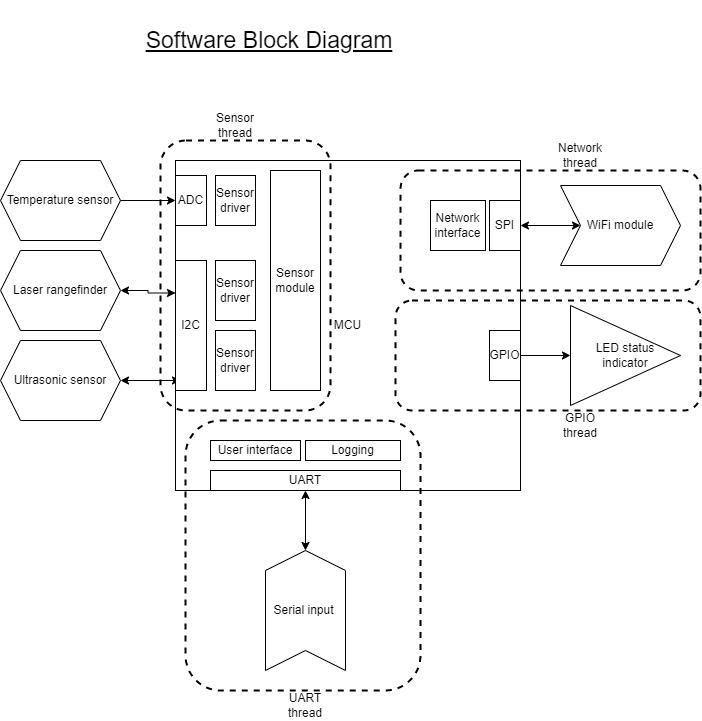

The diagram above was exported from draw.io. Its source (the exported page's mxGraphModel, read from the mxfile embedded in the PNG):
<mxGraphModel dx="1102" dy="905" grid="1" gridSize="10" guides="1" tooltips="1" connect="1" arrows="1" fold="1" page="1" pageScale="1" pageWidth="850" pageHeight="1100" math="0" shadow="0">
  <root>
    <mxCell id="0" />
    <mxCell id="1" parent="0" />
    <mxCell id="j8OAbb87NsEk7KDn_sJx-26" value="&lt;font style=&quot;font-size: 23px&quot;&gt;&lt;u&gt;Software Block Diagram&lt;/u&gt;&lt;/font&gt;" style="text;html=1;strokeColor=none;fillColor=none;align=center;verticalAlign=middle;whiteSpace=wrap;rounded=0;" vertex="1" parent="1">
      <mxGeometry x="110" y="10" width="377.5" height="80" as="geometry" />
    </mxCell>
    <mxCell id="j8OAbb87NsEk7KDn_sJx-27" value="MCU" style="rounded=0;whiteSpace=wrap;html=1;" vertex="1" parent="1">
      <mxGeometry x="205" y="170" width="345" height="330" as="geometry" />
    </mxCell>
    <mxCell id="j8OAbb87NsEk7KDn_sJx-36" style="edgeStyle=orthogonalEdgeStyle;rounded=0;orthogonalLoop=1;jettySize=auto;html=1;exitX=1;exitY=0.5;exitDx=0;exitDy=0;entryX=0;entryY=0.5;entryDx=0;entryDy=0;" edge="1" parent="1" source="j8OAbb87NsEk7KDn_sJx-29" target="j8OAbb87NsEk7KDn_sJx-33">
      <mxGeometry relative="1" as="geometry" />
    </mxCell>
    <mxCell id="j8OAbb87NsEk7KDn_sJx-29" value="Temperature sensor" style="shape=hexagon;perimeter=hexagonPerimeter2;whiteSpace=wrap;html=1;fixedSize=1;" vertex="1" parent="1">
      <mxGeometry x="30" y="170" width="120" height="80" as="geometry" />
    </mxCell>
    <mxCell id="j8OAbb87NsEk7KDn_sJx-34" style="edgeStyle=orthogonalEdgeStyle;rounded=0;orthogonalLoop=1;jettySize=auto;html=1;exitX=1;exitY=0.5;exitDx=0;exitDy=0;entryX=0;entryY=0.25;entryDx=0;entryDy=0;startArrow=classic;startFill=1;" edge="1" parent="1" source="j8OAbb87NsEk7KDn_sJx-30" target="j8OAbb87NsEk7KDn_sJx-32">
      <mxGeometry relative="1" as="geometry" />
    </mxCell>
    <mxCell id="j8OAbb87NsEk7KDn_sJx-30" value="Laser rangefinder" style="shape=hexagon;perimeter=hexagonPerimeter2;whiteSpace=wrap;html=1;fixedSize=1;" vertex="1" parent="1">
      <mxGeometry x="30" y="260" width="120" height="80" as="geometry" />
    </mxCell>
    <mxCell id="j8OAbb87NsEk7KDn_sJx-35" style="edgeStyle=orthogonalEdgeStyle;rounded=0;orthogonalLoop=1;jettySize=auto;html=1;exitX=1;exitY=0.5;exitDx=0;exitDy=0;entryX=0.161;entryY=0.923;entryDx=0;entryDy=0;entryPerimeter=0;startArrow=classic;startFill=1;" edge="1" parent="1" source="j8OAbb87NsEk7KDn_sJx-31" target="j8OAbb87NsEk7KDn_sJx-32">
      <mxGeometry relative="1" as="geometry" />
    </mxCell>
    <mxCell id="j8OAbb87NsEk7KDn_sJx-31" value="Ultrasonic sensor" style="shape=hexagon;perimeter=hexagonPerimeter2;whiteSpace=wrap;html=1;fixedSize=1;" vertex="1" parent="1">
      <mxGeometry x="30" y="350" width="120" height="80" as="geometry" />
    </mxCell>
    <mxCell id="j8OAbb87NsEk7KDn_sJx-32" value="I2C" style="rounded=0;whiteSpace=wrap;html=1;" vertex="1" parent="1">
      <mxGeometry x="205" y="270" width="31" height="130" as="geometry" />
    </mxCell>
    <mxCell id="j8OAbb87NsEk7KDn_sJx-33" value="ADC" style="rounded=0;whiteSpace=wrap;html=1;" vertex="1" parent="1">
      <mxGeometry x="205" y="185" width="31" height="50" as="geometry" />
    </mxCell>
    <mxCell id="j8OAbb87NsEk7KDn_sJx-37" value="Sensor&lt;br&gt;driver" style="rounded=0;whiteSpace=wrap;html=1;" vertex="1" parent="1">
      <mxGeometry x="245" y="270" width="40" height="60" as="geometry" />
    </mxCell>
    <mxCell id="j8OAbb87NsEk7KDn_sJx-38" value="Sensor&lt;br&gt;driver" style="rounded=0;whiteSpace=wrap;html=1;" vertex="1" parent="1">
      <mxGeometry x="245" y="340" width="40" height="60" as="geometry" />
    </mxCell>
    <mxCell id="j8OAbb87NsEk7KDn_sJx-39" value="Sensor&lt;br&gt;module" style="rounded=0;whiteSpace=wrap;html=1;" vertex="1" parent="1">
      <mxGeometry x="300" y="180" width="50" height="220" as="geometry" />
    </mxCell>
    <mxCell id="j8OAbb87NsEk7KDn_sJx-40" value="Sensor&lt;br&gt;driver" style="rounded=0;whiteSpace=wrap;html=1;" vertex="1" parent="1">
      <mxGeometry x="245" y="185" width="40" height="50" as="geometry" />
    </mxCell>
    <mxCell id="j8OAbb87NsEk7KDn_sJx-41" value="UART" style="rounded=0;whiteSpace=wrap;html=1;" vertex="1" parent="1">
      <mxGeometry x="240" y="480" width="190" height="20" as="geometry" />
    </mxCell>
    <mxCell id="j8OAbb87NsEk7KDn_sJx-44" style="edgeStyle=orthogonalEdgeStyle;rounded=0;orthogonalLoop=1;jettySize=auto;html=1;exitX=1;exitY=0.5;exitDx=0;exitDy=0;startArrow=classic;startFill=1;" edge="1" parent="1" source="j8OAbb87NsEk7KDn_sJx-42" target="j8OAbb87NsEk7KDn_sJx-43">
      <mxGeometry relative="1" as="geometry" />
    </mxCell>
    <mxCell id="j8OAbb87NsEk7KDn_sJx-42" value="SPI" style="rounded=0;whiteSpace=wrap;html=1;" vertex="1" parent="1">
      <mxGeometry x="519" y="210" width="31" height="50" as="geometry" />
    </mxCell>
    <mxCell id="j8OAbb87NsEk7KDn_sJx-43" value="WiFi module" style="shape=step;perimeter=stepPerimeter;whiteSpace=wrap;html=1;fixedSize=1;" vertex="1" parent="1">
      <mxGeometry x="590" y="195" width="120" height="80" as="geometry" />
    </mxCell>
    <mxCell id="j8OAbb87NsEk7KDn_sJx-45" value="Network&lt;br&gt;interface" style="rounded=0;whiteSpace=wrap;html=1;" vertex="1" parent="1">
      <mxGeometry x="460" y="210" width="55" height="50" as="geometry" />
    </mxCell>
    <mxCell id="j8OAbb87NsEk7KDn_sJx-47" value="User interface" style="rounded=0;whiteSpace=wrap;html=1;" vertex="1" parent="1">
      <mxGeometry x="240" y="450" width="90" height="20" as="geometry" />
    </mxCell>
    <mxCell id="j8OAbb87NsEk7KDn_sJx-50" style="edgeStyle=orthogonalEdgeStyle;rounded=0;orthogonalLoop=1;jettySize=auto;html=1;entryX=0.5;entryY=1;entryDx=0;entryDy=0;startArrow=classic;startFill=1;" edge="1" parent="1" source="j8OAbb87NsEk7KDn_sJx-48" target="j8OAbb87NsEk7KDn_sJx-41">
      <mxGeometry relative="1" as="geometry" />
    </mxCell>
    <mxCell id="j8OAbb87NsEk7KDn_sJx-48" value="" style="shape=step;perimeter=stepPerimeter;whiteSpace=wrap;html=1;fixedSize=1;rotation=-90;" vertex="1" parent="1">
      <mxGeometry x="275" y="580" width="120" height="80" as="geometry" />
    </mxCell>
    <mxCell id="j8OAbb87NsEk7KDn_sJx-49" value="Serial input&lt;br&gt;" style="text;html=1;align=center;verticalAlign=middle;resizable=0;points=[];autosize=1;strokeColor=none;fillColor=none;" vertex="1" parent="1">
      <mxGeometry x="292.5" y="610" width="80" height="20" as="geometry" />
    </mxCell>
    <mxCell id="j8OAbb87NsEk7KDn_sJx-52" value="LED status&lt;br&gt;indicator" style="triangle;whiteSpace=wrap;html=1;" vertex="1" parent="1">
      <mxGeometry x="600" y="315" width="110" height="100" as="geometry" />
    </mxCell>
    <mxCell id="j8OAbb87NsEk7KDn_sJx-54" style="edgeStyle=orthogonalEdgeStyle;rounded=0;orthogonalLoop=1;jettySize=auto;html=1;entryX=0;entryY=0.5;entryDx=0;entryDy=0;startArrow=none;startFill=0;" edge="1" parent="1" source="j8OAbb87NsEk7KDn_sJx-53" target="j8OAbb87NsEk7KDn_sJx-52">
      <mxGeometry relative="1" as="geometry" />
    </mxCell>
    <mxCell id="j8OAbb87NsEk7KDn_sJx-53" value="GPIO" style="rounded=0;whiteSpace=wrap;html=1;" vertex="1" parent="1">
      <mxGeometry x="519" y="340" width="31" height="50" as="geometry" />
    </mxCell>
    <mxCell id="j8OAbb87NsEk7KDn_sJx-56" value="" style="rounded=1;whiteSpace=wrap;html=1;fillColor=none;dashed=1;strokeWidth=2;" vertex="1" parent="1">
      <mxGeometry x="190" y="150" width="170" height="270" as="geometry" />
    </mxCell>
    <mxCell id="j8OAbb87NsEk7KDn_sJx-57" value="" style="rounded=1;whiteSpace=wrap;html=1;fillColor=none;dashed=1;strokeWidth=2;" vertex="1" parent="1">
      <mxGeometry x="430" y="180" width="300" height="120" as="geometry" />
    </mxCell>
    <mxCell id="j8OAbb87NsEk7KDn_sJx-59" value="" style="rounded=1;whiteSpace=wrap;html=1;fillColor=none;dashed=1;strokeWidth=2;" vertex="1" parent="1">
      <mxGeometry x="425" y="310" width="305" height="110" as="geometry" />
    </mxCell>
    <mxCell id="j8OAbb87NsEk7KDn_sJx-60" value="Sensor thread" style="text;html=1;strokeColor=none;fillColor=none;align=center;verticalAlign=middle;whiteSpace=wrap;rounded=0;dashed=1;opacity=0;" vertex="1" parent="1">
      <mxGeometry x="235" y="120" width="60" height="30" as="geometry" />
    </mxCell>
    <mxCell id="j8OAbb87NsEk7KDn_sJx-61" value="UART thread" style="text;html=1;strokeColor=none;fillColor=none;align=center;verticalAlign=middle;whiteSpace=wrap;rounded=0;dashed=1;opacity=0;" vertex="1" parent="1">
      <mxGeometry x="305" y="700" width="60" height="30" as="geometry" />
    </mxCell>
    <mxCell id="j8OAbb87NsEk7KDn_sJx-62" value="Network thread" style="text;html=1;strokeColor=none;fillColor=none;align=center;verticalAlign=middle;whiteSpace=wrap;rounded=0;dashed=1;opacity=0;" vertex="1" parent="1">
      <mxGeometry x="580" y="150" width="60" height="30" as="geometry" />
    </mxCell>
    <mxCell id="j8OAbb87NsEk7KDn_sJx-63" value="GPIO thread" style="text;html=1;strokeColor=none;fillColor=none;align=center;verticalAlign=middle;whiteSpace=wrap;rounded=0;dashed=1;opacity=0;" vertex="1" parent="1">
      <mxGeometry x="580" y="420" width="60" height="30" as="geometry" />
    </mxCell>
    <mxCell id="j8OAbb87NsEk7KDn_sJx-65" value="Logging" style="rounded=0;whiteSpace=wrap;html=1;" vertex="1" parent="1">
      <mxGeometry x="335" y="450" width="95" height="20" as="geometry" />
    </mxCell>
    <mxCell id="j8OAbb87NsEk7KDn_sJx-58" value="" style="rounded=1;whiteSpace=wrap;html=1;fillColor=none;dashed=1;strokeWidth=2;" vertex="1" parent="1">
      <mxGeometry x="215" y="430" width="235" height="270" as="geometry" />
    </mxCell>
  </root>
</mxGraphModel>